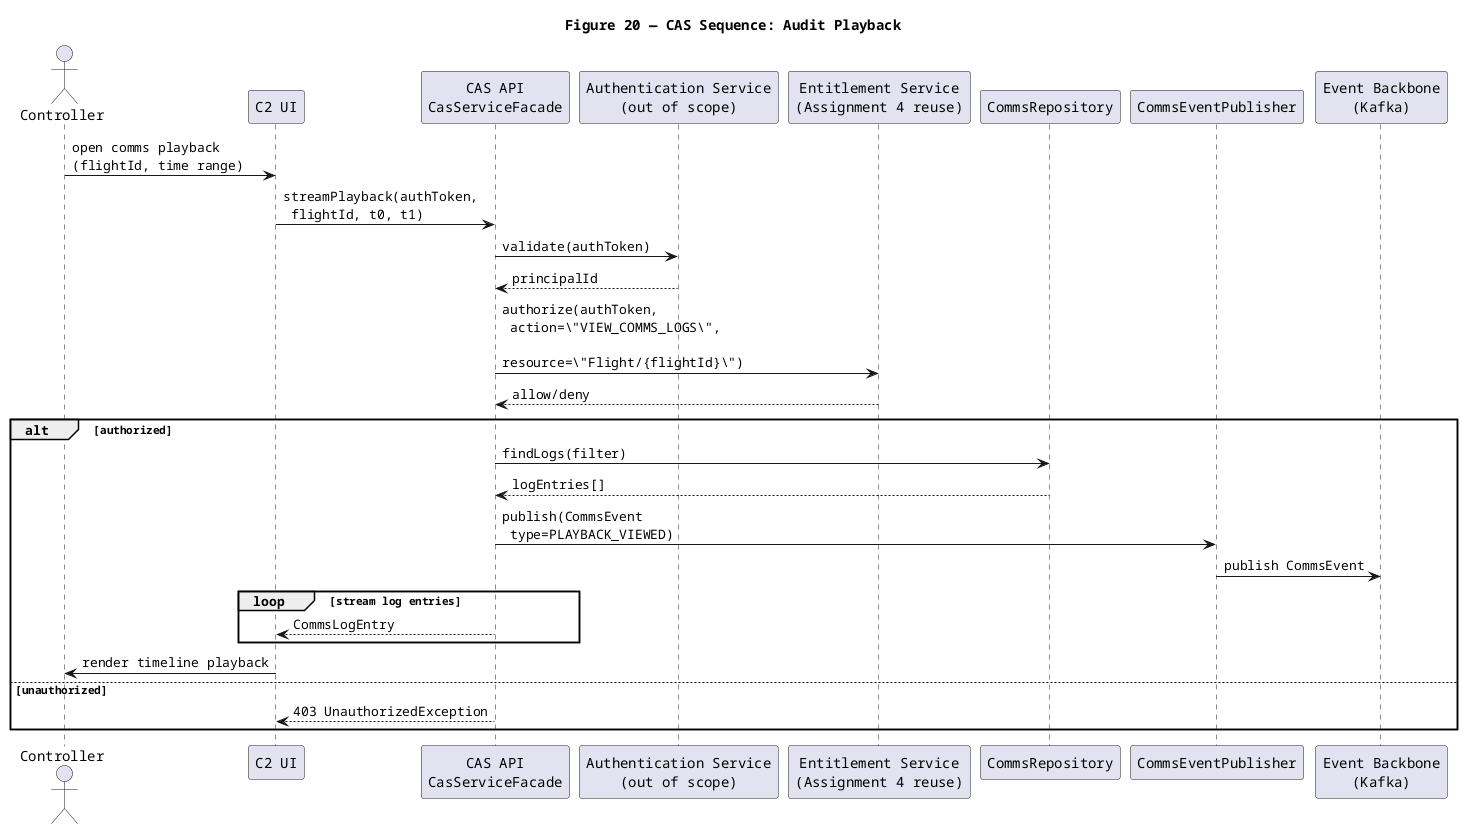

The diagram above was rendered by PlantUML. Its source (embedded in the PNG):
@startuml
title Figure 20 — CAS Sequence: Audit Playback

skinparam shadowing false
skinparam defaultFontName Courier
skinparam wrapWidth 220
skinparam maxMessageSize 220

actor "Controller" as Controller
participant "C2 UI" as UI
participant "CAS API\nCasServiceFacade" as API
participant "Authentication Service\n(out of scope)" as AUTH
participant "Entitlement Service\n(Assignment 4 reuse)" as ENT
participant "CommsRepository" as Repo
participant "CommsEventPublisher" as Pub
participant "Event Backbone\n(Kafka)" as BUS

Controller -> UI : open comms playback\n(flightId, time range)
UI -> API : streamPlayback(authToken,\n flightId, t0, t1)
API -> AUTH : validate(authToken)
AUTH --> API : principalId
API -> ENT : authorize(authToken,\n action=\"VIEW_COMMS_LOGS\",\n resource=\"Flight/{flightId}\")
ENT --> API : allow/deny

alt authorized
  API -> Repo : findLogs(filter)
  Repo --> API : logEntries[]
  API -> Pub : publish(CommsEvent\n type=PLAYBACK_VIEWED)
  Pub -> BUS : publish CommsEvent
  loop stream log entries
    API --> UI : CommsLogEntry
  end
  UI -> Controller : render timeline playback
else unauthorized
  API --> UI : 403 UnauthorizedException
end

@enduml